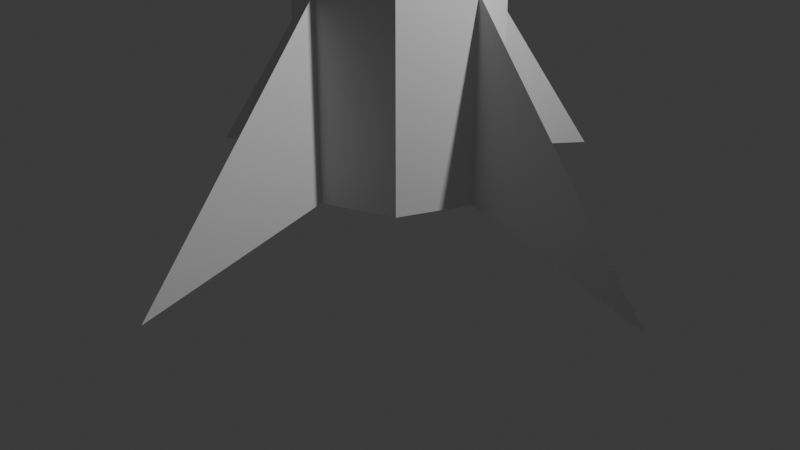 # Source: rocket.blend  (saved by Blender 4.4.30; exported with 4.5.12 LTS)
import bpy
from mathutils import Matrix  # noqa: F401  (used for matrix-valued properties, if any)

bpy.ops.wm.read_factory_settings(use_empty=True)
scene = bpy.context.scene
scene.name = 'Scene'

# ---- collections
col_collection = bpy.data.collections.new('Collection'); scene.collection.children.link(col_collection)

# ---- world
world_world = bpy.data.worlds.new('World'); scene.world = world_world
world_world.use_nodes = True; world_world.node_tree.nodes.clear()
_N = world_world.node_tree.nodes; _L = world_world.node_tree.links
n0 = _N.new('ShaderNodeOutputWorld'); n0.name = 'World Output'; n0.location = (300, 300)
n1 = _N.new('ShaderNodeBackground'); n1.name = 'Background'; n1.location = (10, 300)
n1.inputs[0].default_value = (0.05088, 0.05088, 0.05088, 1.0)
_L.new(n1.outputs[0], n0.inputs[0])
n0.is_active_output = True
world_world.color = (0.05088, 0.05088, 0.05088)
world_world.sun_shadow_jitter_overblur = 0.0

# ---- cameras
cam_camera = bpy.data.cameras.new('Camera')
cam_camera.clip_end = 100.0
cam_camera.ortho_scale = 7.314

# ---- lights
light_light = bpy.data.lights.new('Light', 'POINT')
light_light.energy = 1000.0
light_light.shadow_soft_size = 0.1

# ---- meshes
me_cone_001 = bpy.data.meshes.new('Cone.001')
me_cone_001.from_pydata([(0.0, 1.0, -1.0), (0.7071, 0.7071, -1.0), (1.0, 0.0, -1.0), (0.7071, -0.7071, -1.0), (0.0, -1.0, -1.0), (-0.7071, -0.7071, -1.0), (-1.0, 0.0, -1.0), (-0.7071, 0.7071, -1.0), (0.0, 0.0, 1.0)], [], [(0, 8, 1), (1, 8, 2), (2, 8, 3), (3, 8, 4), (4, 8, 5), (5, 8, 6), (6, 8, 7), (7, 8, 0)])
_uv = me_cone_001.uv_layers.new(name='UVMap')
_uv.uv.foreach_set('vector', [0.9999, 0.7071, 0.5, 0.5, 0.9999, 0.2929, 0.9999, 0.2929, 0.5, 0.5, 0.7071, 0.0001, 0.7071, 0.0001, 0.5, 0.5, 0.2929, 0.0001, 0.2929, 0.0001, 0.5, 0.5, 9.999e-05, 0.2929, 9.999e-05, 0.2929, 0.5, 0.5, 0.0001, 0.7071, 0.0001, 0.7071, 0.5, 0.5, 0.2929, 0.9999, 0.2929, 0.9999, 0.5, 0.5, 0.7071, 0.9999, 0.7071, 0.9999, 0.5, 0.5, 0.9999, 0.7071])
me_cone_001.update()
me_plane = bpy.data.meshes.new('Plane')
me_plane.from_pydata([(-1.0, -1.0, 0.0), (1.0, -1.0, 0.0), (1.5, 0.9995, -1.53e-07)], [], [(0, 1, 2)])
_uv = me_plane.uv_layers.new(name='UVMap')
_uv.uv.foreach_set('vector', [0.0, 0.0, 1.0, 0.0, 1.0, 1.0])
me_plane.update()
me_plane_001 = bpy.data.meshes.new('Plane.001')
me_plane_001.from_pydata([(-1.0, -1.0, 0.0), (1.0, -1.0, 0.0), (1.5, 0.9995, -4.369e-08)], [], [(0, 1, 2)])
_uv = me_plane_001.uv_layers.new(name='UVMap')
_uv.uv.foreach_set('vector', [0.0, 0.0, 1.0, 0.0, 1.0, 1.0])
me_plane_001.update()
me_plane_002 = bpy.data.meshes.new('Plane.002')
me_plane_002.from_pydata([(-1.0, -1.0, 0.0), (1.0, -1.0, 0.0), (1.5, 0.9995, 6.557e-08)], [], [(0, 1, 2)])
_uv = me_plane_002.uv_layers.new(name='UVMap')
_uv.uv.foreach_set('vector', [0.0, 0.0, 1.0, 0.0, 1.0, 1.0])
me_plane_002.update()
me_plane_003 = bpy.data.meshes.new('Plane.003')
me_plane_003.from_pydata([(-1.0, -1.0, 0.0), (1.0, -1.0, 0.0), (1.5, 0.9995, 4.369e-08)], [], [(0, 1, 2)])
_uv = me_plane_003.uv_layers.new(name='UVMap')
_uv.uv.foreach_set('vector', [0.0, 0.0, 1.0, 0.0, 1.0, 1.0])
me_plane_003.update()
me_cylinder_001 = bpy.data.meshes.new('Cylinder.001')
me_cylinder_001.from_pydata([(0.0, 1.0, -1.0), (0.0, 1.0, 1.0), (0.7071, 0.7071, -1.0), (0.7071, 0.7071, 1.0), (1.0, 0.0, -1.0), (1.0, 0.0, 1.0), (0.7071, -0.7071, -1.0), (0.7071, -0.7071, 1.0), (0.0, -1.0, -1.0), (0.0, -1.0, 1.0), (-0.7071, -0.7071, -1.0), (-0.7071, -0.7071, 1.0), (-1.0, 0.0, -1.0), (-1.0, 0.0, 1.0), (-0.7071, 0.7071, -1.0), (-0.7071, 0.7071, 1.0)], [], [(0, 1, 3, 2), (2, 3, 5, 4), (4, 5, 7, 6), (6, 7, 9, 8), (8, 9, 11, 10), (10, 11, 13, 12), (12, 13, 15, 14), (14, 15, 1, 0)])
_uv = me_cylinder_001.uv_layers.new(name='UVMap')
_uv.uv.foreach_set('vector', [1.0, 0.5, 1.0, 1.0, 0.875, 1.0, 0.875, 0.5, 0.875, 0.5, 0.875, 1.0, 0.75, 1.0, 0.75, 0.5, 0.75, 0.5, 0.75, 1.0, 0.625, 1.0, 0.625, 0.5, 0.625, 0.5, 0.625, 1.0, 0.5, 1.0, 0.5, 0.5, 0.5, 0.5, 0.5, 1.0, 0.375, 1.0, 0.375, 0.5, 0.375, 0.5, 0.375, 1.0, 0.25, 1.0, 0.25, 0.5, 0.25, 0.5, 0.25, 1.0, 0.125, 1.0, 0.125, 0.5, 0.125, 0.5, 0.125, 1.0, 0.0, 1.0, 0.0, 0.5])
me_cylinder_001.update()

# ---- objects
ob_light = bpy.data.objects.new('Light', light_light)
ob_camera = bpy.data.objects.new('Camera', cam_camera)
ob_cone = bpy.data.objects.new('Cone', me_cone_001)
ob_plane = bpy.data.objects.new('Plane', me_plane)
ob_plane_001 = bpy.data.objects.new('Plane.001', me_plane_001)
ob_plane_002 = bpy.data.objects.new('Plane.002', me_plane_002)
ob_plane_003 = bpy.data.objects.new('Plane.003', me_plane_003)
ob_cylinder = bpy.data.objects.new('Cylinder', me_cylinder_001)

# ---- transforms, parenting, visibility, modifiers, constraints
ob_light.location = (4.076, 1.005, 5.904)
ob_light.rotation_euler = (0.6503, 0.05522, 1.866)
ob_light.lock_rotations_4d = False
ob_light.empty_display_type = 'ARROWS'
ob_light.color = (0.0, 0.0, 0.0, 0.0)
ob_light.lineart.crease_threshold = 0.0
ob_camera.location = (7.359, -6.926, 4.958)
ob_camera.rotation_euler = (1.109, 0.0, 0.8149)
ob_camera.lock_rotations_4d = False
ob_camera.empty_display_type = 'ARROWS'
ob_camera.color = (0.0, 0.0, 0.0, 0.0)
ob_camera.display_type = 'WIRE'
ob_camera.lineart.crease_threshold = 0.0
ob_cone.location = (0.0, 0.0, 6.5)
ob_plane.location = (0.0, -2.0, 1.5)
ob_plane.rotation_euler = (3.142, 1.571, 0.0)
ob_plane_001.location = (2.0, 0.0, 1.5)
ob_plane_001.rotation_euler = (1.571, 1.571, 0.0)
ob_plane_002.location = (0.0, 2.0, 1.5)
ob_plane_002.rotation_euler = (0.0, 1.571, 0.0)
ob_plane_003.location = (-2.0, 0.0, 1.5)
ob_plane_003.rotation_euler = (-1.571, 1.571, 0.0)
ob_cylinder.location = (0.0, 0.0, 3.0)
ob_cylinder.scale = (1.0, 1.0, 2.5)

# ---- collection membership
col_collection.objects.link(ob_light)
col_collection.objects.link(ob_camera)
col_collection.objects.link(ob_cone)
col_collection.objects.link(ob_plane)
col_collection.objects.link(ob_plane_001)
col_collection.objects.link(ob_plane_002)
col_collection.objects.link(ob_plane_003)
col_collection.objects.link(ob_cylinder)

# ---- scene / render settings (as saved in the file)
scene.camera = ob_camera
scene.frame_start = 1; scene.frame_end = 250; scene.frame_set(1)
scene.render.engine = 'BLENDER_EEVEE_NEXT'
bpy.context.view_layer.update()
